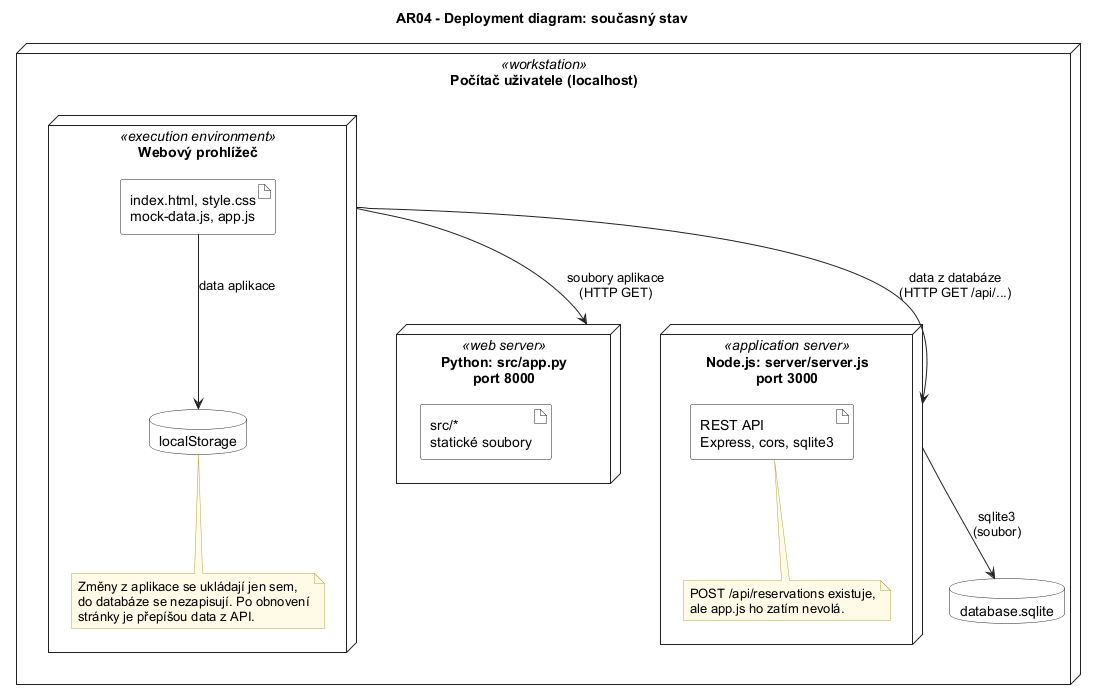

The diagram above was rendered by PlantUML. Its source (embedded in the PNG):
@startuml AR04_Nasazeni_Aktualni
' ============================================================
' AR04 - Deployment diagram: současný stav (jeden počítač)
' Podle kódu: src/app.py (port 8000), server/server.js (port 3000),
' database.sqlite, src/app.js (fetch, localStorage).
' ============================================================
skinparam defaultFontName Arial
skinparam shadowing false
skinparam ArrowColor #222222
skinparam NodeBackgroundColor #FFFFFF
skinparam NodeBorderColor #222222
skinparam ArtifactBackgroundColor #FFFFFF
skinparam ArtifactBorderColor #222222
skinparam DatabaseBackgroundColor #FFFFFF
skinparam DatabaseBorderColor #222222
skinparam StereotypeFontSize 11
skinparam NoteBackgroundColor #FFFBE6
skinparam NoteBorderColor #B5A642
skinparam nodesep 60
skinparam ranksep 70

title AR04 - Deployment diagram: současný stav

node "Počítač uživatele (localhost)" <<workstation>> {

  node "Webový prohlížeč" <<execution environment>> as B {
    artifact "index.html, style.css\nmock-data.js, app.js" as WEB
    database "localStorage" as LS
    WEB --> LS : data aplikace

    note bottom of LS
      Změny z aplikace se ukládají jen sem,
      do databáze se nezapisují. Po obnovení
      stránky je přepíšou data z API.
    end note
  }

  node "Python: src/app.py\nport 8000" <<web server>> as PY {
    artifact "src/*\nstatické soubory" as SRC
  }

  node "Node.js: server/server.js\nport 3000" <<application server>> as NODE {
    artifact "REST API\nExpress, cors, sqlite3" as REST

    note bottom of REST
      POST /api/reservations existuje,
      ale app.js ho zatím nevolá.
    end note
  }

  database "database.sqlite" as DB
}

B --> PY : soubory aplikace\n(HTTP GET)
B --> NODE : data z databáze\n(HTTP GET /api/...)
NODE --> DB : sqlite3\n(soubor)

@enduml